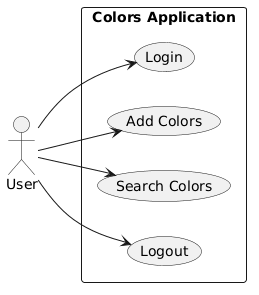

The diagram above was rendered by PlantUML. Its source (embedded in the PNG):
@startuml
left to right direction
actor User

rectangle "Colors Application" {
    usecase "Logout" as UC1
    usecase "Search Colors" as UC2
    usecase "Add Colors" as UC3
    usecase "Login" as UC4
    
}

User --> UC1
User --> UC2
User --> UC3
User --> UC4
@enduml